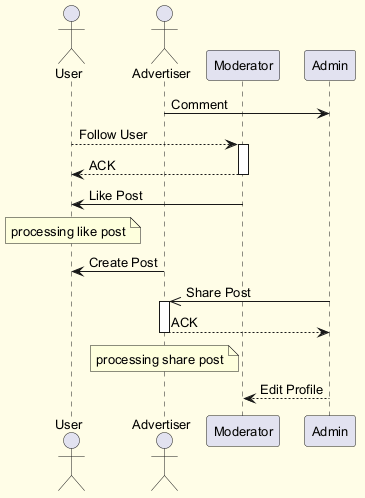

The diagram above was rendered by PlantUML. Its source (embedded in the PNG):
@startuml
skinparam backgroundColor #FFFDE7
skinparam classBackgroundColor #FFF9C4
skinparam classBorderColor #F57F17
skinparam defaultFontSize 13
actor "User" as U
actor "Advertiser" as A
participant "Moderator" as M
participant "Admin" as A2
A -> A2 : Comment
U --> M : Follow User
activate M
M --> U : ACK
deactivate M
M -> U : Like Post
note over U : processing like post
A -> U : Create Post
A2 ->> A : Share Post
activate A
A --> A2 : ACK
deactivate A
note over A : processing share post
A2 --> M : Edit Profile
@enduml